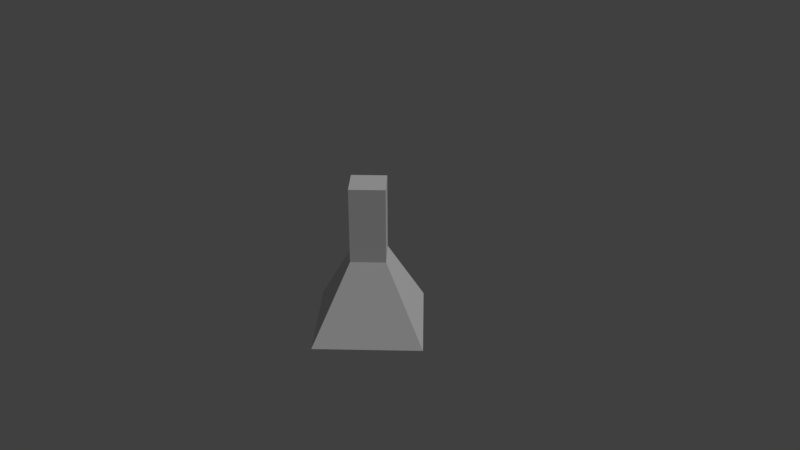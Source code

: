 # Source: beaker1.blend  (saved by Blender 2.79.0; exported with 4.5.12 LTS)
import bpy
from mathutils import Matrix  # noqa: F401  (used for matrix-valued properties, if any)

bpy.ops.wm.read_factory_settings(use_empty=True)
scene = bpy.context.scene
scene.name = 'Scene'

# ---- collections
col_collection_1 = bpy.data.collections.new('Collection 1'); scene.collection.children.link(col_collection_1)

# ---- materials (node trees are filled in below, after node groups)
mat_beaker1chem = bpy.data.materials.new('beaker1chem')
mat_beaker1chem.alpha_threshold = 0.0
mat_beaker1chem.use_transparent_shadow = False
mat_beaker1chem.diffuse_color = (0.8, 0.1131, 0.0, 1.0)
mat_beaker1chem.roughness = 0.5
mat_beaker1glass = bpy.data.materials.new('beaker1glass')
mat_beaker1glass.alpha_threshold = 0.0
mat_beaker1glass.use_transparent_shadow = False
mat_beaker1glass.roughness = 0.5

# ---- material node trees

# ---- world
world_world = bpy.data.worlds.new('World'); scene.world = world_world
world_world.color = (0.05088, 0.05088, 0.05088)
world_world.use_sun_shadow = False
world_world.sun_shadow_jitter_overblur = 0.0
world_world.cycles.sampling_method = 'MANUAL'

# ---- cameras
cam_camera = bpy.data.cameras.new('Camera')
cam_camera.clip_end = 100.0
cam_camera.lens = 35.0
cam_camera.sensor_width = 32.0
cam_camera.sensor_height = 18.0
cam_camera.ortho_scale = 7.314
cam_camera.dof.focus_distance = 0.0
cam_camera.dof.aperture_fstop = 128.0

# ---- lights
light_lamp = bpy.data.lights.new('Lamp', 'SUN')
light_lamp.transmission_factor = 0.0
light_lamp.cutoff_distance = 30.0
light_lamp.angle = 0.1993
light_lamp.energy = 1.0
light_lamp.shadow_buffer_clip_start = 1.001
light_lamp.shadow_soft_size = 0.1
light_lamp.shadow_cascade_max_distance = 1000.0

# ---- meshes
me_cylinder_001 = bpy.data.meshes.new('Cylinder.001')
me_cylinder_001.from_pydata([(-1.118e-09, 0.9, -0.95), (0.9, -4.052e-08, -0.95), (-7.98e-08, -0.9, -0.95), (-0.9, 9.557e-09, -0.95), (-9.44e-09, 0.2912, -0.05), (0.2912, -2.152e-08, -0.05), (-3.49e-08, -0.2912, -0.05), (-0.2912, -5.32e-09, -0.05)], [], [(0, 1, 2, 3), (3, 7, 4, 0), (2, 6, 7, 3), (1, 5, 6, 2), (0, 4, 5, 1)])
_uv = me_cylinder_001.uv_layers.new(name='UVMap')
_uv.uv.foreach_set('vector', [0.05859, 0.9265, 0.05859, 0.9265, 0.05859, 0.9265, 0.05859, 0.9265, 0.9999, 8.845e-05, 0.6618, 0.7838, 0.3382, 0.7838, 8.845e-05, 8.857e-05, 0.05859, 0.9265, 0.05859, 0.9265, 0.05859, 0.9265, 0.05859, 0.9265, 0.9999, 8.852e-05, 0.6618, 0.7838, 0.3382, 0.7838, 8.852e-05, 8.856e-05, 0.05859, 0.9265, 0.05859, 0.9265, 0.05859, 0.9265, 0.05859, 0.9265])
me_cylinder_001.materials.append(mat_beaker1chem)
me_cylinder_001.use_remesh_preserve_volume = False
me_cylinder_001.use_remesh_preserve_attributes = False
me_cylinder_001.use_mirror_vertex_groups = False
me_cylinder_001.update()
me_cylinder = bpy.data.meshes.new('Cylinder')
me_cylinder.from_pydata([(0.0, 1.0, -1.0), (-9.247e-09, 0.3236, 1.0), (1.0, -4.371e-08, -1.0), (0.3236, -2.261e-08, 1.0), (-8.742e-08, -1.0, -1.0), (-3.753e-08, -0.3236, 1.0), (-1.0, 1.192e-08, -1.0), (-0.3236, -4.605e-09, 1.0), (-9.247e-09, 0.3236, 0.0), (0.3236, -2.261e-08, 0.0), (-3.753e-08, -0.3236, 0.0), (-0.3236, -4.605e-09, 0.0)], [], [(8, 1, 3, 9), (9, 3, 5, 10), (3, 1, 7, 5), (10, 5, 7, 11), (11, 7, 1, 8), (0, 2, 4, 6), (6, 11, 8, 0), (4, 10, 11, 6), (2, 9, 10, 4), (0, 8, 9, 2)])
_uv = me_cylinder.uv_layers.new(name='UVMap')
_uv.uv.foreach_set('vector', [0.05859, 0.9265, 0.05859, 0.9265, 0.05859, 0.9265, 0.05859, 0.9265, 0.05859, 0.9265, 0.05859, 0.9265, 0.05859, 0.9265, 0.05859, 0.9265, 0.05859, 0.9265, 0.05859, 0.9265, 0.05859, 0.9265, 0.05859, 0.9265, 0.05859, 0.9265, 0.05859, 0.9265, 0.05859, 0.9265, 0.05859, 0.9265, 0.05859, 0.9265, 0.05859, 0.9265, 0.05859, 0.9265, 0.05859, 0.9265, 0.05859, 0.9265, 0.05859, 0.9265, 0.05859, 0.9265, 0.05859, 0.9265, 0.9999, 8.845e-05, 0.6618, 0.7838, 0.3382, 0.7838, 8.845e-05, 8.857e-05, 0.05859, 0.9265, 0.05859, 0.9265, 0.05859, 0.9265, 0.05859, 0.9265, 0.9999, 8.852e-05, 0.6618, 0.7838, 0.3382, 0.7838, 8.852e-05, 8.856e-05, 0.05859, 0.9265, 0.05859, 0.9265, 0.05859, 0.9265, 0.05859, 0.9265])
me_cylinder.materials.append(mat_beaker1glass)
me_cylinder.use_remesh_preserve_volume = False
me_cylinder.use_remesh_preserve_attributes = False
me_cylinder.use_mirror_vertex_groups = False
me_cylinder.update()

# ---- objects
ob_cylinder_001 = bpy.data.objects.new('Cylinder.001', me_cylinder_001)
ob_cylinder = bpy.data.objects.new('Cylinder', me_cylinder)
ob_lamp = bpy.data.objects.new('Lamp', light_lamp)
ob_camera = bpy.data.objects.new('Camera', cam_camera)

# ---- transforms, parenting, visibility, modifiers, constraints
ob_cylinder_001.location = (0.0, 0.0, 0.0)
ob_cylinder_001.lineart.crease_threshold = 0.0
ob_cylinder.location = (0.0, 0.0, 0.0)
ob_cylinder.lineart.crease_threshold = 0.0
ob_lamp.location = (4.076, 1.005, 5.904)
ob_lamp.rotation_euler = (0.6503, 0.05522, 1.866)
ob_lamp.lock_rotations_4d = False
ob_lamp.empty_display_type = 'ARROWS'
ob_lamp.color = (0.0, 0.0, 0.0, 0.0)
ob_lamp.lineart.crease_threshold = 0.0
ob_camera.location = (7.481, -6.508, 5.344)
ob_camera.rotation_euler = (1.109, 0.0, 0.8149)
ob_camera.lock_rotations_4d = False
ob_camera.empty_display_type = 'ARROWS'
ob_camera.color = (0.0, 0.0, 0.0, 0.0)
ob_camera.display_type = 'WIRE'
ob_camera.lineart.crease_threshold = 0.0

# ---- collection membership
col_collection_1.objects.link(ob_cylinder_001)
col_collection_1.objects.link(ob_cylinder)
col_collection_1.objects.link(ob_lamp)
col_collection_1.objects.link(ob_camera)

# ---- scene / render settings (as saved in the file)
scene.camera = ob_camera
scene.frame_start = 1; scene.frame_end = 250; scene.frame_set(1)
scene.render.engine = 'BLENDER_EEVEE_NEXT'
scene.render.resolution_percentage = 50
scene.render.dither_intensity = 0.0
scene.cycles.use_denoising = False
scene.cycles.samples = 128
scene.cycles.sampling_pattern = 'TABULATED_SOBOL'
scene.cycles.use_adaptive_sampling = False
scene.cycles.use_light_tree = False
scene.cycles.blur_glossy = 0.0
scene.cycles.sample_clamp_indirect = 0.0
scene.view_settings.view_transform = 'Standard'
bpy.context.view_layer.update()
